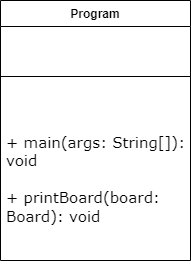

The diagram above was exported from draw.io. Its source (the exported page's mxGraphModel, read from the mxfile embedded in the PNG):
<mxGraphModel dx="1481" dy="1118" grid="1" gridSize="10" guides="1" tooltips="1" connect="1" arrows="1" fold="1" page="1" pageScale="1" pageWidth="1100" pageHeight="1700" math="0" shadow="0">
  <root>
    <mxCell id="0" />
    <mxCell id="1" parent="0" />
    <mxCell id="DecETUb7zpAc2LzYeFOL-6" value="Program" style="swimlane;fontStyle=1;align=center;verticalAlign=top;childLayout=stackLayout;horizontal=1;startSize=26;horizontalStack=0;resizeParent=1;resizeParentMax=0;resizeLast=0;collapsible=1;marginBottom=0;whiteSpace=wrap;html=1;" vertex="1" parent="1">
      <mxGeometry x="470" y="540" width="190" height="260" as="geometry" />
    </mxCell>
    <mxCell id="DecETUb7zpAc2LzYeFOL-8" value="" style="line;strokeWidth=1;fillColor=none;align=left;verticalAlign=middle;spacingTop=-1;spacingLeft=3;spacingRight=3;rotatable=0;labelPosition=right;points=[];portConstraint=eastwest;strokeColor=inherit;" vertex="1" parent="DecETUb7zpAc2LzYeFOL-6">
      <mxGeometry y="26" width="190" height="100" as="geometry" />
    </mxCell>
    <mxCell id="DecETUb7zpAc2LzYeFOL-9" value="&lt;font style=&quot;font-size: 15px;&quot; face=&quot;Verdana&quot;&gt;+&lt;span style=&quot;&quot;&gt;&amp;nbsp;main(args: String[]): void&lt;br&gt;&lt;br&gt;&lt;/span&gt;&lt;span style=&quot;border: 0px solid rgb(217, 217, 227); box-sizing: border-box; --tw-border-spacing-x: 0; --tw-border-spacing-y: 0; --tw-translate-x: 0; --tw-translate-y: 0; --tw-rotate: 0; --tw-skew-x: 0; --tw-skew-y: 0; --tw-scale-x: 1; --tw-scale-y: 1; --tw-pan-x: ; --tw-pan-y: ; --tw-pinch-zoom: ; --tw-scroll-snap-strictness: proximity; --tw-gradient-from-position: ; --tw-gradient-via-position: ; --tw-gradient-to-position: ; --tw-ordinal: ; --tw-slashed-zero: ; --tw-numeric-figure: ; --tw-numeric-spacing: ; --tw-numeric-fraction: ; --tw-ring-inset: ; --tw-ring-offset-width: 0px; --tw-ring-offset-color: #fff; --tw-ring-color: rgba(69,89,164,.5); --tw-ring-offset-shadow: 0 0 transparent; --tw-ring-shadow: 0 0 transparent; --tw-shadow: 0 0 transparent; --tw-shadow-colored: 0 0 transparent; --tw-blur: ; --tw-brightness: ; --tw-contrast: ; --tw-grayscale: ; --tw-hue-rotate: ; --tw-invert: ; --tw-saturate: ; --tw-sepia: ; --tw-drop-shadow: ; --tw-backdrop-blur: ; --tw-backdrop-brightness: ; --tw-backdrop-contrast: ; --tw-backdrop-grayscale: ; --tw-backdrop-hue-rotate: ; --tw-backdrop-invert: ; --tw-backdrop-opacity: ; --tw-backdrop-saturate: ; --tw-backdrop-sepia: ;&quot; class=&quot;hljs-bullet&quot;&gt;+&lt;/span&gt;&lt;span style=&quot;&quot;&gt; printBoard(board: Board): void&lt;/span&gt;&lt;/font&gt;" style="text;strokeColor=none;fillColor=none;align=left;verticalAlign=top;spacingLeft=4;spacingRight=4;overflow=hidden;rotatable=0;points=[[0,0.5],[1,0.5]];portConstraint=eastwest;whiteSpace=wrap;html=1;" vertex="1" parent="DecETUb7zpAc2LzYeFOL-6">
      <mxGeometry y="126" width="190" height="134" as="geometry" />
    </mxCell>
  </root>
</mxGraphModel>